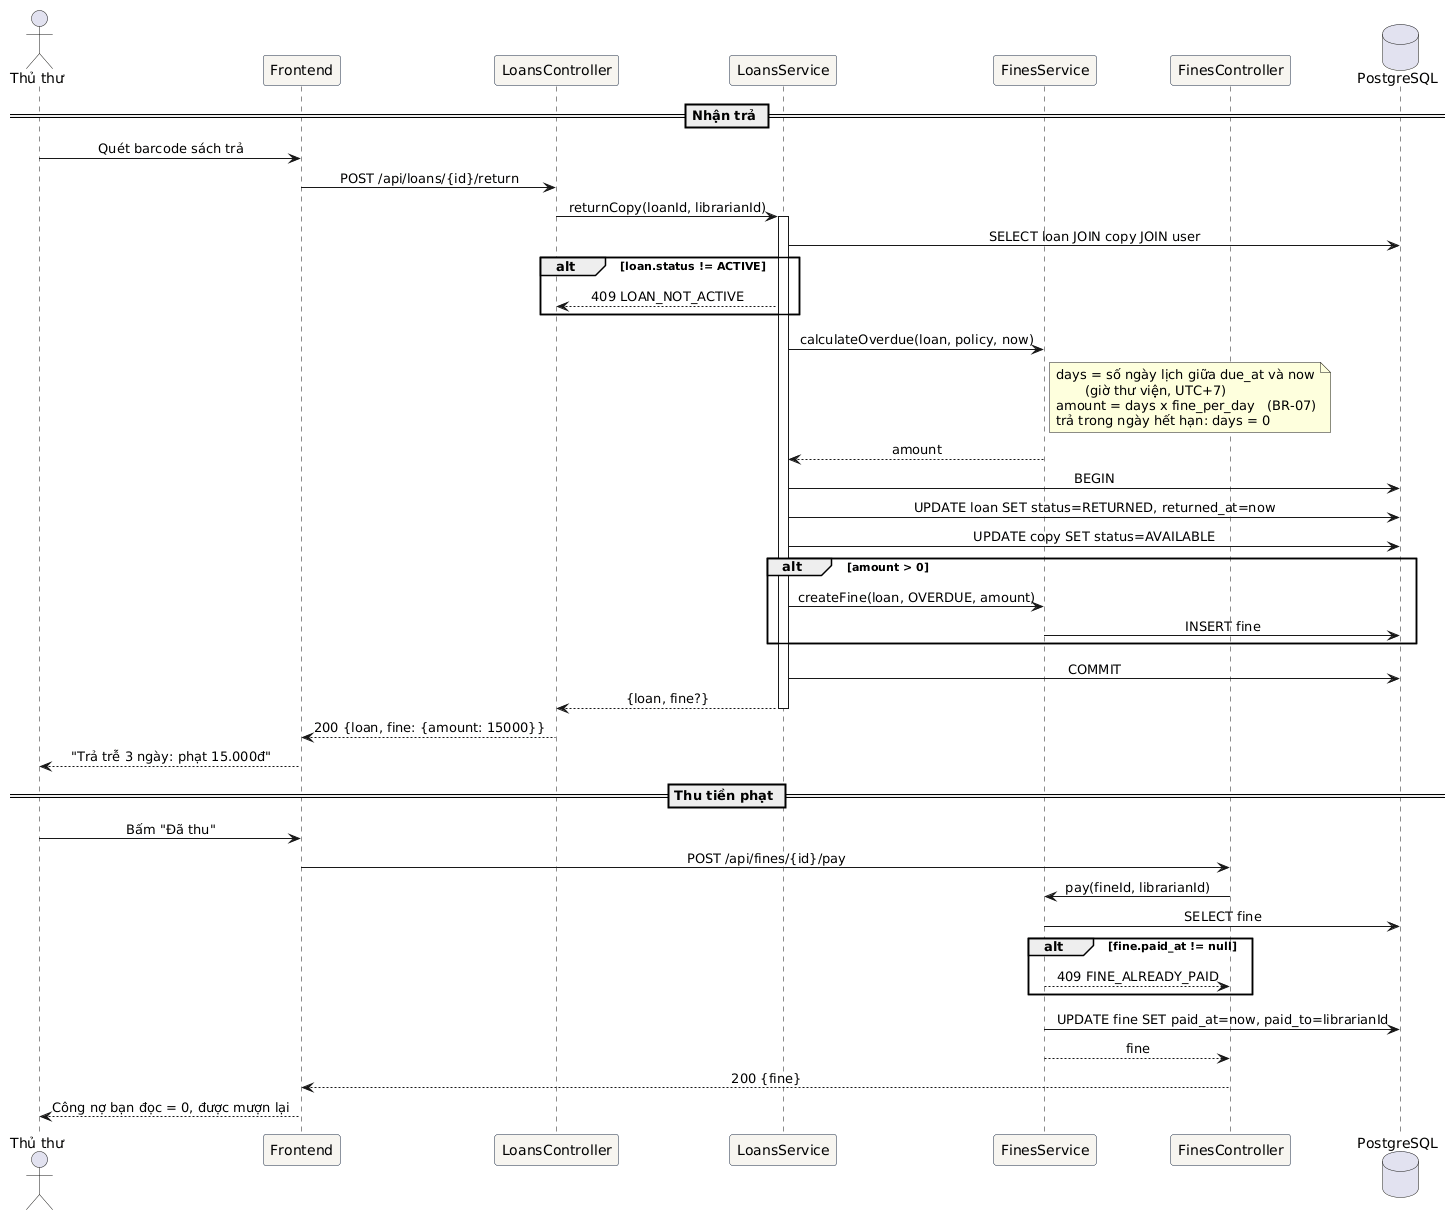

The diagram above was rendered by PlantUML. Its source (embedded in the PNG):
@startuml sequence-return-fine
' Sequence 2: Nhận trả sách, tự tính phạt quá hạn, thu tiền (US08, US12)
skinparam sequenceMessageAlign center
skinparam participant {
  BackgroundColor #F7F5F0
  BorderColor #1B2A41
}
actor "Thủ thư" as L
participant "Frontend" as FE
participant "LoansController" as LC
participant "LoansService" as S
participant "FinesService" as F
participant "FinesController" as FC
database "PostgreSQL" as DB

== Nhận trả ==
L -> FE : Quét barcode sách trả
FE -> LC : POST /api/loans/{id}/return
LC -> S : returnCopy(loanId, librarianId)
activate S
S -> DB : SELECT loan JOIN copy JOIN user
alt loan.status != ACTIVE
  S --> LC : 409 LOAN_NOT_ACTIVE
end
S -> F : calculateOverdue(loan, policy, now)
note right of F
  days = số ngày lịch giữa due_at và now
         (giờ thư viện, UTC+7)
  amount = days x fine_per_day   (BR-07)
  trả trong ngày hết hạn: days = 0
end note
F --> S : amount
S -> DB : BEGIN
S -> DB : UPDATE loan SET status=RETURNED, returned_at=now
S -> DB : UPDATE copy SET status=AVAILABLE
alt amount > 0
  S -> F : createFine(loan, OVERDUE, amount)
  F -> DB : INSERT fine
end
S -> DB : COMMIT
S --> LC : {loan, fine?}
deactivate S
LC --> FE : 200 {loan, fine: {amount: 15000}}
FE --> L : "Trả trễ 3 ngày: phạt 15.000đ"

== Thu tiền phạt ==
L -> FE : Bấm "Đã thu"
FE -> FC : POST /api/fines/{id}/pay
FC -> F : pay(fineId, librarianId)
F -> DB : SELECT fine
alt fine.paid_at != null
  F --> FC : 409 FINE_ALREADY_PAID
end
F -> DB : UPDATE fine SET paid_at=now, paid_to=librarianId
F --> FC : fine
FC --> FE : 200 {fine}
FE --> L : Công nợ bạn đọc = 0, được mượn lại
@enduml